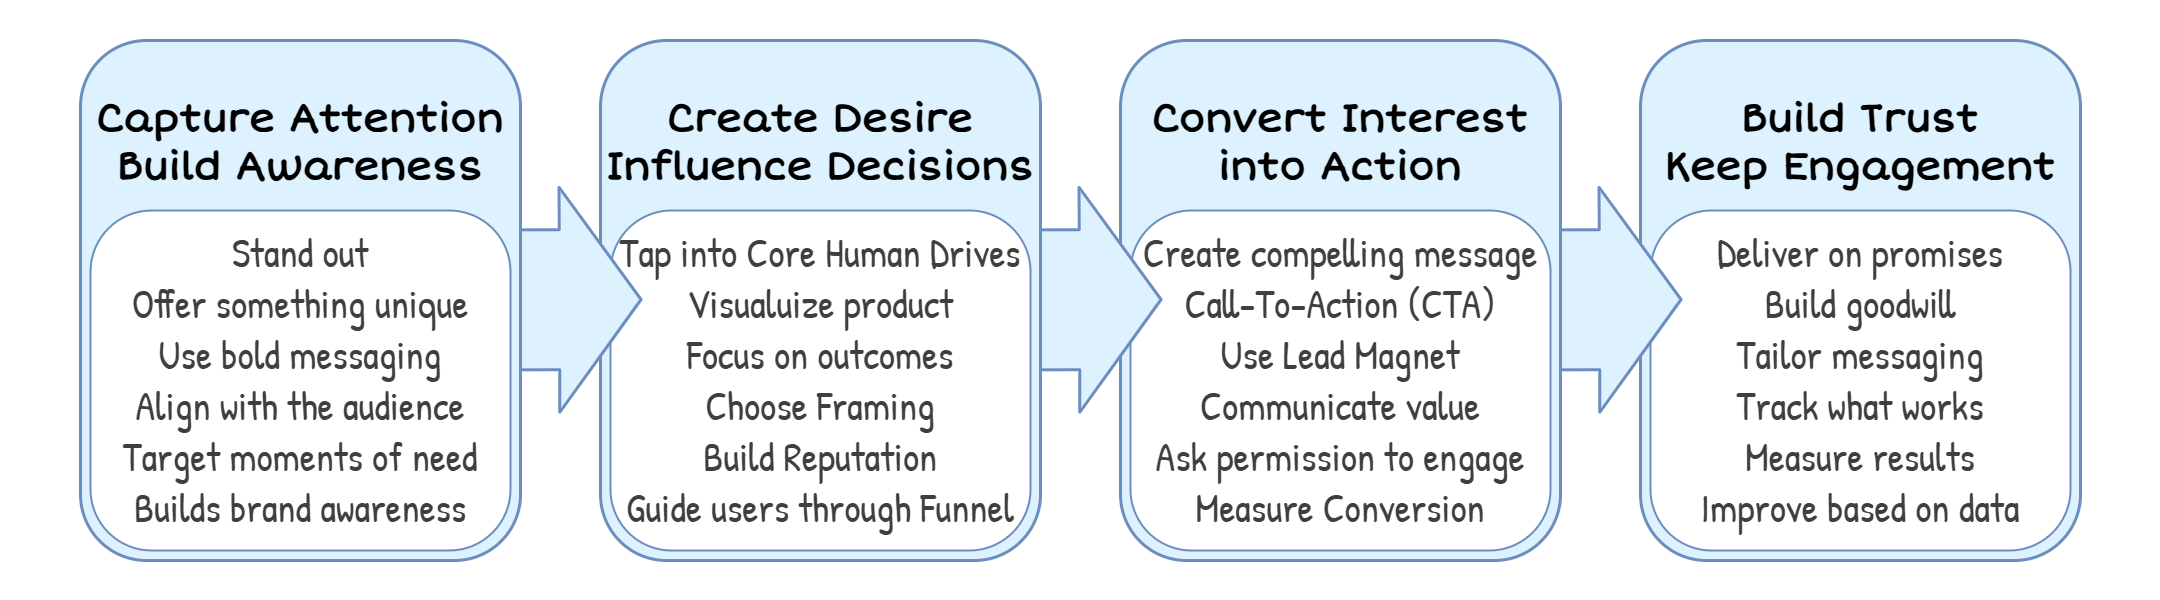

The diagram above was exported from draw.io. Its source (the exported page's mxGraphModel, read from the mxfile embedded in the PNG):
<mxGraphModel dx="-152" dy="1428" grid="1" gridSize="10" guides="1" tooltips="1" connect="1" arrows="1" fold="1" page="1" pageScale="1" pageWidth="1080" pageHeight="1950" background="#ffffff" math="0" shadow="0">
  <root>
    <mxCell id="0" />
    <mxCell id="1" parent="0" />
    <mxCell id="296" value="" style="rounded=0;whiteSpace=wrap;html=1;strokeColor=none;strokeWidth=3;fontStyle=1;fillColor=default;fontColor=#494949;movable=1;resizable=1;rotatable=1;deletable=1;editable=1;locked=0;connectable=1;" parent="1" vertex="1">
      <mxGeometry x="3120" y="40" width="2160" height="600" as="geometry" />
    </mxCell>
    <mxCell id="405" value="&lt;div&gt;&lt;span style=&quot;font-size: 39px;&quot;&gt;&lt;b&gt;&lt;br&gt;&lt;/b&gt;&lt;/span&gt;&lt;/div&gt;&lt;div&gt;&lt;span style=&quot;font-size: 39px;&quot;&gt;&lt;b&gt;Build Trust&lt;br&gt;Keep Engagement&lt;/b&gt;&lt;/span&gt;&lt;/div&gt;&lt;div&gt;&lt;span style=&quot;font-size: 39px;&quot;&gt;&lt;b&gt;&lt;br&gt;&lt;/b&gt;&lt;/span&gt;&lt;/div&gt;&lt;div style=&quot;&quot;&gt;&lt;br&gt;&lt;/div&gt;" style="rounded=1;whiteSpace=wrap;html=1;strokeWidth=3;fontFamily=Short Stack;fontSource=https%3A%2F%2Ffonts.googleapis.com%2Fcss%3Ffamily%3DShort%2BStack;fontSize=40;strokeColor=#6c8ebf;fillColor=#DDF1FE;verticalAlign=top;" vertex="1" parent="1">
      <mxGeometry x="4760" y="80" width="440" height="520" as="geometry" />
    </mxCell>
    <mxCell id="412" value="&lt;div style=&quot;color: rgb(63, 63, 63); scrollbar-color: rgb(226, 226, 226) rgb(251, 251, 251); font-family: &amp;quot;Short Stack&amp;quot;; font-size: 40px;&quot;&gt;&lt;div style=&quot;color: rgb(63, 63, 63); scrollbar-color: rgb(226, 226, 226) rgb(251, 251, 251);&quot;&gt;&lt;div style=&quot;color: rgb(63, 63, 63); scrollbar-color: rgb(226, 226, 226) rgb(251, 251, 251);&quot;&gt;&lt;div style=&quot;color: rgb(63, 63, 63); scrollbar-color: rgb(226, 226, 226) rgb(251, 251, 251);&quot;&gt;&lt;div style=&quot;color: rgb(63, 63, 63); scrollbar-color: rgb(226, 226, 226) rgb(251, 251, 251);&quot;&gt;&lt;div style=&quot;color: rgb(63, 63, 63); scrollbar-color: rgb(226, 226, 226) rgb(251, 251, 251);&quot;&gt;&lt;span style=&quot;color: rgb(63, 63, 63); scrollbar-color: rgb(226, 226, 226) rgb(251, 251, 251); background-color: transparent;&quot;&gt;&lt;font style=&quot;color: rgb(63, 63, 63); scrollbar-color: rgb(226, 226, 226) rgb(251, 251, 251);&quot; face=&quot;Patrick Hand&quot;&gt;Deliver on promises&lt;br style=&quot;color: rgb(63, 63, 63); scrollbar-color: rgb(226, 226, 226) rgb(251, 251, 251);&quot;&gt;&lt;/font&gt;&lt;/span&gt;&lt;font style=&quot;color: rgb(63, 63, 63); scrollbar-color: rgb(226, 226, 226) rgb(251, 251, 251);&quot; face=&quot;Patrick Hand&quot;&gt;Build goodwill&lt;/font&gt;&lt;/div&gt;&lt;div style=&quot;color: rgb(63, 63, 63); scrollbar-color: rgb(226, 226, 226) rgb(251, 251, 251);&quot;&gt;&lt;font style=&quot;color: rgb(63, 63, 63); scrollbar-color: rgb(226, 226, 226) rgb(251, 251, 251);&quot; face=&quot;Patrick Hand&quot;&gt;Tailor messaging&lt;/font&gt;&lt;/div&gt;&lt;div style=&quot;color: rgb(63, 63, 63); scrollbar-color: rgb(226, 226, 226) rgb(251, 251, 251);&quot;&gt;&lt;font style=&quot;color: rgb(63, 63, 63); scrollbar-color: rgb(226, 226, 226) rgb(251, 251, 251);&quot; face=&quot;Patrick Hand&quot;&gt;Track what works&lt;/font&gt;&lt;/div&gt;&lt;div style=&quot;color: rgb(63, 63, 63); scrollbar-color: rgb(226, 226, 226) rgb(251, 251, 251);&quot;&gt;&lt;font style=&quot;color: rgb(63, 63, 63); scrollbar-color: rgb(226, 226, 226) rgb(251, 251, 251);&quot; face=&quot;Patrick Hand&quot;&gt;Measure results&lt;/font&gt;&lt;/div&gt;&lt;div style=&quot;color: rgb(63, 63, 63); scrollbar-color: rgb(226, 226, 226) rgb(251, 251, 251);&quot;&gt;&lt;font style=&quot;color: rgb(63, 63, 63); scrollbar-color: rgb(226, 226, 226) rgb(251, 251, 251);&quot; face=&quot;Patrick Hand&quot;&gt;Improve based on data&lt;/font&gt;&lt;/div&gt;&lt;/div&gt;&lt;/div&gt;&lt;/div&gt;&lt;/div&gt;&lt;/div&gt;" style="rounded=1;whiteSpace=wrap;html=1;strokeColor=#6C8EBF;arcSize=18;strokeWidth=2;" vertex="1" parent="1">
      <mxGeometry x="4770" y="250" width="420" height="340" as="geometry" />
    </mxCell>
    <mxCell id="406" value="" style="shape=flexArrow;endArrow=classic;html=1;fontFamily=Short Stack;fontSource=https%3A%2F%2Ffonts.googleapis.com%2Fcss%3Ffamily%3DShort%2BStack;fontSize=40;fontColor=default;fillColor=#DDF1FE;strokeColor=#6c8ebf;endWidth=81.9047619047619;endSize=26.172413793103452;width=137.93103448275863;strokeWidth=3;" edge="1" parent="1">
      <mxGeometry width="50" height="50" relative="1" as="geometry">
        <mxPoint x="4620" y="339.59" as="sourcePoint" />
        <mxPoint x="4802" y="338.99999999999994" as="targetPoint" />
      </mxGeometry>
    </mxCell>
    <mxCell id="403" value="&lt;div&gt;&lt;span style=&quot;font-size: 39px;&quot;&gt;&lt;b&gt;&lt;br&gt;&lt;/b&gt;&lt;/span&gt;&lt;/div&gt;&lt;div&gt;&lt;span style=&quot;font-size: 39px;&quot;&gt;&lt;b&gt;Convert Interest into Action&lt;/b&gt;&lt;/span&gt;&lt;/div&gt;&lt;div&gt;&lt;span style=&quot;font-size: 39px;&quot;&gt;&lt;b&gt;&lt;br&gt;&lt;/b&gt;&lt;/span&gt;&lt;/div&gt;&lt;div style=&quot;&quot;&gt;&lt;br&gt;&lt;/div&gt;" style="rounded=1;whiteSpace=wrap;html=1;strokeWidth=3;fontFamily=Short Stack;fontSource=https%3A%2F%2Ffonts.googleapis.com%2Fcss%3Ffamily%3DShort%2BStack;fontSize=40;strokeColor=#6c8ebf;fillColor=#DDF1FE;verticalAlign=top;" vertex="1" parent="1">
      <mxGeometry x="4240" y="80" width="440" height="520" as="geometry" />
    </mxCell>
    <mxCell id="409" value="&lt;div style=&quot;color: rgb(63, 63, 63); scrollbar-color: rgb(226, 226, 226) rgb(251, 251, 251); font-family: &amp;quot;Short Stack&amp;quot;; font-size: 40px;&quot;&gt;&lt;div style=&quot;color: rgb(63, 63, 63); scrollbar-color: rgb(226, 226, 226) rgb(251, 251, 251);&quot;&gt;&lt;div style=&quot;color: rgb(63, 63, 63); scrollbar-color: rgb(226, 226, 226) rgb(251, 251, 251);&quot;&gt;&lt;div style=&quot;color: rgb(63, 63, 63); scrollbar-color: rgb(226, 226, 226) rgb(251, 251, 251);&quot;&gt;&lt;div style=&quot;color: rgb(63, 63, 63); scrollbar-color: rgb(226, 226, 226) rgb(251, 251, 251);&quot;&gt;&lt;font style=&quot;color: rgb(63, 63, 63); scrollbar-color: rgb(226, 226, 226) rgb(251, 251, 251);&quot; face=&quot;Patrick Hand&quot;&gt;Create &lt;/font&gt;&lt;span style=&quot;color: rgb(63, 63, 63); scrollbar-color: rgb(226, 226, 226) rgb(251, 251, 251); background-color: transparent;&quot;&gt;&lt;font style=&quot;color: rgb(63, 63, 63); scrollbar-color: rgb(226, 226, 226) rgb(251, 251, 251);&quot; face=&quot;Patrick Hand&quot;&gt;compelling&lt;/font&gt;&lt;/span&gt;&lt;span style=&quot;scrollbar-color: rgb(226, 226, 226) rgb(251, 251, 251); font-family: &amp;quot;Patrick Hand&amp;quot;; background-color: transparent; color: rgb(63, 63, 63);&quot;&gt; message&lt;/span&gt;&lt;/div&gt;&lt;div style=&quot;color: rgb(63, 63, 63); scrollbar-color: rgb(226, 226, 226) rgb(251, 251, 251);&quot;&gt;&lt;span style=&quot;color: rgb(63, 63, 63); scrollbar-color: rgb(226, 226, 226) rgb(251, 251, 251); background-color: transparent;&quot;&gt;&lt;font style=&quot;color: rgb(63, 63, 63); scrollbar-color: rgb(226, 226, 226) rgb(251, 251, 251);&quot; face=&quot;Patrick Hand&quot;&gt;Call-To-Action (CTA)&lt;/font&gt;&lt;/span&gt;&lt;/div&gt;&lt;div style=&quot;color: rgb(63, 63, 63); scrollbar-color: rgb(226, 226, 226) rgb(251, 251, 251);&quot;&gt;&lt;span style=&quot;color: rgb(63, 63, 63); scrollbar-color: rgb(226, 226, 226) rgb(251, 251, 251); background-color: transparent;&quot;&gt;&lt;font style=&quot;color: rgb(63, 63, 63); scrollbar-color: rgb(226, 226, 226) rgb(251, 251, 251);&quot; face=&quot;Patrick Hand&quot;&gt;Use &lt;/font&gt;&lt;/span&gt;&lt;span style=&quot;color: rgb(63, 63, 63); scrollbar-color: rgb(226, 226, 226) rgb(251, 251, 251); background-color: transparent;&quot;&gt;&lt;font style=&quot;color: rgb(63, 63, 63); scrollbar-color: rgb(226, 226, 226) rgb(251, 251, 251);&quot; face=&quot;Patrick Hand&quot;&gt;Lead Magnet&lt;/font&gt;&lt;/span&gt;&lt;/div&gt;&lt;div style=&quot;color: rgb(63, 63, 63); scrollbar-color: rgb(226, 226, 226) rgb(251, 251, 251);&quot;&gt;&lt;span style=&quot;color: rgb(63, 63, 63); scrollbar-color: rgb(226, 226, 226) rgb(251, 251, 251); background-color: transparent;&quot;&gt;&lt;font style=&quot;color: rgb(63, 63, 63); scrollbar-color: rgb(226, 226, 226) rgb(251, 251, 251);&quot; face=&quot;Patrick Hand&quot;&gt;Communicate value&lt;/font&gt;&lt;/span&gt;&lt;/div&gt;&lt;div style=&quot;color: rgb(63, 63, 63); scrollbar-color: rgb(226, 226, 226) rgb(251, 251, 251);&quot;&gt;&lt;span style=&quot;color: rgb(63, 63, 63); scrollbar-color: rgb(226, 226, 226) rgb(251, 251, 251); background-color: transparent;&quot;&gt;&lt;font style=&quot;color: rgb(63, 63, 63); scrollbar-color: rgb(226, 226, 226) rgb(251, 251, 251);&quot; face=&quot;Patrick Hand&quot;&gt;Ask permission to engage&lt;/font&gt;&lt;/span&gt;&lt;/div&gt;&lt;div style=&quot;color: rgb(63, 63, 63); scrollbar-color: rgb(226, 226, 226) rgb(251, 251, 251);&quot;&gt;&lt;span style=&quot;color: rgb(63, 63, 63); scrollbar-color: rgb(226, 226, 226) rgb(251, 251, 251); background-color: transparent;&quot;&gt;&lt;font style=&quot;color: rgb(63, 63, 63); scrollbar-color: rgb(226, 226, 226) rgb(251, 251, 251);&quot; face=&quot;Patrick Hand&quot;&gt;Measure &lt;/font&gt;&lt;/span&gt;&lt;span style=&quot;color: rgb(63, 63, 63); scrollbar-color: rgb(226, 226, 226) rgb(251, 251, 251); background-color: transparent;&quot;&gt;&lt;font style=&quot;color: rgb(63, 63, 63); scrollbar-color: rgb(226, 226, 226) rgb(251, 251, 251);&quot; face=&quot;Patrick Hand&quot;&gt;Conversion&lt;/font&gt;&lt;/span&gt;&lt;/div&gt;&lt;/div&gt;&lt;/div&gt;&lt;/div&gt;&lt;/div&gt;" style="rounded=1;whiteSpace=wrap;html=1;strokeColor=#6C8EBF;arcSize=18;strokeWidth=2;" vertex="1" parent="1">
      <mxGeometry x="4250" y="250" width="420" height="340" as="geometry" />
    </mxCell>
    <mxCell id="404" value="" style="shape=flexArrow;endArrow=classic;html=1;fontFamily=Short Stack;fontSource=https%3A%2F%2Ffonts.googleapis.com%2Fcss%3Ffamily%3DShort%2BStack;fontSize=40;fontColor=default;fillColor=#DDF1FE;strokeColor=#6c8ebf;endWidth=81.9047619047619;endSize=26.172413793103452;width=137.93103448275863;strokeWidth=3;" edge="1" parent="1">
      <mxGeometry width="50" height="50" relative="1" as="geometry">
        <mxPoint x="4100" y="339.59" as="sourcePoint" />
        <mxPoint x="4282" y="338.99999999999994" as="targetPoint" />
      </mxGeometry>
    </mxCell>
    <mxCell id="402" value="&lt;div&gt;&lt;b&gt;&lt;font style=&quot;font-size: 39px;&quot;&gt;&lt;br&gt;&lt;/font&gt;&lt;/b&gt;&lt;/div&gt;&lt;div&gt;&lt;b&gt;&lt;font style=&quot;font-size: 39px;&quot;&gt;Create Desire Influence Decisions&lt;/font&gt;&lt;/b&gt;&lt;/div&gt;&lt;div&gt;&lt;font style=&quot;color: rgb(63, 63, 63); background-color: transparent;&quot; face=&quot;Patrick Hand&quot;&gt;&lt;br&gt;&lt;/font&gt;&lt;/div&gt;&lt;div style=&quot;&quot;&gt;&lt;br&gt;&lt;/div&gt;" style="rounded=1;whiteSpace=wrap;html=1;strokeWidth=3;fontFamily=Short Stack;fontSource=https%3A%2F%2Ffonts.googleapis.com%2Fcss%3Ffamily%3DShort%2BStack;fontSize=40;strokeColor=#6c8ebf;fillColor=#DDF1FE;verticalAlign=top;" vertex="1" parent="1">
      <mxGeometry x="3720" y="80" width="440" height="520" as="geometry" />
    </mxCell>
    <mxCell id="410" value="&lt;div style=&quot;color: rgb(63, 63, 63); scrollbar-color: rgb(226, 226, 226) rgb(251, 251, 251); font-family: &amp;quot;Short Stack&amp;quot;; font-size: 40px;&quot;&gt;&lt;div style=&quot;color: rgb(63, 63, 63); scrollbar-color: rgb(226, 226, 226) rgb(251, 251, 251);&quot;&gt;&lt;div style=&quot;color: rgb(63, 63, 63); scrollbar-color: rgb(226, 226, 226) rgb(251, 251, 251);&quot;&gt;&lt;div style=&quot;color: rgb(63, 63, 63); scrollbar-color: rgb(226, 226, 226) rgb(251, 251, 251);&quot;&gt;&lt;div style=&quot;color: rgb(63, 63, 63); scrollbar-color: rgb(226, 226, 226) rgb(251, 251, 251);&quot;&gt;&lt;font style=&quot;color: rgb(63, 63, 63); scrollbar-color: rgb(226, 226, 226) rgb(251, 251, 251);&quot; face=&quot;Patrick Hand&quot;&gt;Tap into &lt;/font&gt;&lt;span style=&quot;color: rgb(63, 63, 63); scrollbar-color: rgb(226, 226, 226) rgb(251, 251, 251); background-color: transparent;&quot;&gt;&lt;font style=&quot;color: rgb(63, 63, 63); scrollbar-color: rgb(226, 226, 226) rgb(251, 251, 251);&quot; face=&quot;Patrick Hand&quot;&gt;Core Human Drives&lt;/font&gt;&lt;/span&gt;&lt;/div&gt;&lt;div style=&quot;color: rgb(63, 63, 63); scrollbar-color: rgb(226, 226, 226) rgb(251, 251, 251);&quot;&gt;&lt;span style=&quot;color: rgb(63, 63, 63); scrollbar-color: rgb(226, 226, 226) rgb(251, 251, 251); background-color: transparent;&quot;&gt;&lt;font style=&quot;color: rgb(63, 63, 63); scrollbar-color: rgb(226, 226, 226) rgb(251, 251, 251);&quot; face=&quot;Patrick Hand&quot;&gt;Visualuize product&lt;/font&gt;&lt;/span&gt;&lt;/div&gt;&lt;div style=&quot;color: rgb(63, 63, 63); scrollbar-color: rgb(226, 226, 226) rgb(251, 251, 251);&quot;&gt;&lt;span style=&quot;color: rgb(63, 63, 63); scrollbar-color: rgb(226, 226, 226) rgb(251, 251, 251); background-color: transparent;&quot;&gt;&lt;font style=&quot;color: rgb(63, 63, 63); scrollbar-color: rgb(226, 226, 226) rgb(251, 251, 251);&quot; face=&quot;Patrick Hand&quot;&gt;Focus on outcomes&lt;/font&gt;&lt;/span&gt;&lt;/div&gt;&lt;div style=&quot;color: rgb(63, 63, 63); scrollbar-color: rgb(226, 226, 226) rgb(251, 251, 251);&quot;&gt;&lt;font style=&quot;color: rgb(63, 63, 63); scrollbar-color: rgb(226, 226, 226) rgb(251, 251, 251);&quot; face=&quot;Patrick Hand&quot;&gt;Choose &lt;/font&gt;&lt;span style=&quot;color: rgb(63, 63, 63); scrollbar-color: rgb(226, 226, 226) rgb(251, 251, 251); background-color: transparent;&quot;&gt;&lt;font style=&quot;color: rgb(63, 63, 63); scrollbar-color: rgb(226, 226, 226) rgb(251, 251, 251);&quot; face=&quot;Patrick Hand&quot;&gt;Framing&lt;/font&gt;&lt;/span&gt;&lt;/div&gt;&lt;div style=&quot;color: rgb(63, 63, 63); scrollbar-color: rgb(226, 226, 226) rgb(251, 251, 251);&quot;&gt;&lt;span style=&quot;color: rgb(63, 63, 63); scrollbar-color: rgb(226, 226, 226) rgb(251, 251, 251); background-color: transparent;&quot;&gt;&lt;font style=&quot;color: rgb(63, 63, 63); scrollbar-color: rgb(226, 226, 226) rgb(251, 251, 251);&quot; face=&quot;Patrick Hand&quot;&gt;Build &lt;/font&gt;&lt;/span&gt;&lt;span style=&quot;color: rgb(63, 63, 63); scrollbar-color: rgb(226, 226, 226) rgb(251, 251, 251); background-color: transparent;&quot;&gt;&lt;font style=&quot;color: rgb(63, 63, 63); scrollbar-color: rgb(226, 226, 226) rgb(251, 251, 251);&quot; face=&quot;Patrick Hand&quot;&gt;Reputation&lt;/font&gt;&lt;/span&gt;&lt;/div&gt;&lt;div style=&quot;color: rgb(63, 63, 63); scrollbar-color: rgb(226, 226, 226) rgb(251, 251, 251);&quot;&gt;&lt;span style=&quot;color: rgb(63, 63, 63); scrollbar-color: rgb(226, 226, 226) rgb(251, 251, 251); background-color: transparent;&quot;&gt;&lt;font style=&quot;color: rgb(63, 63, 63); scrollbar-color: rgb(226, 226, 226) rgb(251, 251, 251);&quot; face=&quot;Patrick Hand&quot;&gt;Guide users through &lt;/font&gt;&lt;/span&gt;&lt;span style=&quot;color: rgb(63, 63, 63); scrollbar-color: rgb(226, 226, 226) rgb(251, 251, 251); background-color: transparent;&quot;&gt;&lt;font style=&quot;color: rgb(63, 63, 63); scrollbar-color: rgb(226, 226, 226) rgb(251, 251, 251);&quot; face=&quot;Patrick Hand&quot;&gt;Funnel&lt;/font&gt;&lt;/span&gt;&lt;/div&gt;&lt;/div&gt;&lt;/div&gt;&lt;/div&gt;&lt;/div&gt;" style="rounded=1;whiteSpace=wrap;html=1;strokeColor=#6C8EBF;arcSize=18;strokeWidth=2;" vertex="1" parent="1">
      <mxGeometry x="3730" y="250" width="420" height="340" as="geometry" />
    </mxCell>
    <mxCell id="400" value="" style="shape=flexArrow;endArrow=classic;html=1;fontFamily=Short Stack;fontSource=https%3A%2F%2Ffonts.googleapis.com%2Fcss%3Ffamily%3DShort%2BStack;fontSize=40;fontColor=default;fillColor=#DDF1FE;strokeColor=#6c8ebf;endWidth=81.9047619047619;endSize=26.172413793103452;width=137.93103448275863;strokeWidth=3;" edge="1" parent="1">
      <mxGeometry width="50" height="50" relative="1" as="geometry">
        <mxPoint x="3580" y="339.59" as="sourcePoint" />
        <mxPoint x="3762" y="338.99999999999994" as="targetPoint" />
      </mxGeometry>
    </mxCell>
    <mxCell id="388" value="&lt;div&gt;&lt;b&gt;&lt;font style=&quot;font-size: 39px;&quot;&gt;&lt;br&gt;&lt;/font&gt;&lt;/b&gt;&lt;/div&gt;&lt;div&gt;&lt;b&gt;&lt;font style=&quot;font-size: 39px;&quot;&gt;Capture Attention Build Awareness&lt;/font&gt;&lt;/b&gt;&lt;/div&gt;&lt;div&gt;&lt;font style=&quot;color: rgb(63, 63, 63); background-color: transparent;&quot; face=&quot;Patrick Hand&quot;&gt;&lt;br&gt;&lt;/font&gt;&lt;/div&gt;&lt;div style=&quot;&quot;&gt;&lt;br&gt;&lt;/div&gt;" style="rounded=1;whiteSpace=wrap;html=1;strokeWidth=3;fontFamily=Short Stack;fontSource=https%3A%2F%2Ffonts.googleapis.com%2Fcss%3Ffamily%3DShort%2BStack;fontSize=40;strokeColor=#6c8ebf;fillColor=#DDF1FE;verticalAlign=top;" parent="1" vertex="1">
      <mxGeometry x="3200" y="80" width="440" height="520" as="geometry" />
    </mxCell>
    <mxCell id="411" value="&lt;div style=&quot;color: rgb(63, 63, 63); scrollbar-color: rgb(226, 226, 226) rgb(251, 251, 251); font-family: &amp;quot;Short Stack&amp;quot;; font-size: 40px;&quot;&gt;&lt;div style=&quot;color: rgb(63, 63, 63); scrollbar-color: rgb(226, 226, 226) rgb(251, 251, 251);&quot;&gt;&lt;div style=&quot;color: rgb(63, 63, 63); scrollbar-color: rgb(226, 226, 226) rgb(251, 251, 251);&quot;&gt;&lt;div style=&quot;color: rgb(63, 63, 63); scrollbar-color: rgb(226, 226, 226) rgb(251, 251, 251);&quot;&gt;&lt;div style=&quot;color: rgb(63, 63, 63); scrollbar-color: rgb(226, 226, 226) rgb(251, 251, 251);&quot;&gt;&lt;font style=&quot;scrollbar-color: rgb(226, 226, 226) rgb(251, 251, 251); background-color: transparent; color: rgb(63, 63, 63);&quot; face=&quot;Patrick Hand&quot;&gt;Stand out&lt;/font&gt;&lt;/div&gt;&lt;div style=&quot;color: rgb(63, 63, 63); scrollbar-color: rgb(226, 226, 226) rgb(251, 251, 251);&quot;&gt;&lt;span style=&quot;color: rgb(63, 63, 63); scrollbar-color: rgb(226, 226, 226) rgb(251, 251, 251); background-color: transparent; font-family: &amp;quot;Patrick Hand&amp;quot;;&quot;&gt;Offer something unique&lt;/span&gt;&lt;/div&gt;&lt;div style=&quot;color: rgb(63, 63, 63); scrollbar-color: rgb(226, 226, 226) rgb(251, 251, 251);&quot;&gt;&lt;span style=&quot;color: rgb(63, 63, 63); scrollbar-color: rgb(226, 226, 226) rgb(251, 251, 251); background-color: transparent;&quot;&gt;&lt;font style=&quot;color: rgb(63, 63, 63); scrollbar-color: rgb(226, 226, 226) rgb(251, 251, 251);&quot; face=&quot;Patrick Hand&quot;&gt;Use bold messaging&lt;/font&gt;&lt;/span&gt;&lt;/div&gt;&lt;div style=&quot;color: rgb(63, 63, 63); scrollbar-color: rgb(226, 226, 226) rgb(251, 251, 251);&quot;&gt;&lt;span style=&quot;color: rgb(63, 63, 63); scrollbar-color: rgb(226, 226, 226) rgb(251, 251, 251); background-color: transparent; font-family: &amp;quot;Patrick Hand&amp;quot;;&quot;&gt;Align with the audience&lt;/span&gt;&lt;/div&gt;&lt;div style=&quot;color: rgb(63, 63, 63); scrollbar-color: rgb(226, 226, 226) rgb(251, 251, 251);&quot;&gt;&lt;span style=&quot;color: rgb(63, 63, 63); scrollbar-color: rgb(226, 226, 226) rgb(251, 251, 251); background-color: transparent;&quot;&gt;&lt;font style=&quot;color: rgb(63, 63, 63); scrollbar-color: rgb(226, 226, 226) rgb(251, 251, 251);&quot; face=&quot;Patrick Hand&quot;&gt;Target moments of need&lt;/font&gt;&lt;/span&gt;&lt;/div&gt;&lt;div style=&quot;color: rgb(63, 63, 63); scrollbar-color: rgb(226, 226, 226) rgb(251, 251, 251);&quot;&gt;&lt;span style=&quot;color: rgb(63, 63, 63); scrollbar-color: rgb(226, 226, 226) rgb(251, 251, 251); background-color: transparent;&quot;&gt;&lt;font style=&quot;color: rgb(63, 63, 63); scrollbar-color: rgb(226, 226, 226) rgb(251, 251, 251);&quot; face=&quot;Patrick Hand&quot;&gt;Builds brand awareness&lt;/font&gt;&lt;/span&gt;&lt;/div&gt;&lt;/div&gt;&lt;/div&gt;&lt;/div&gt;&lt;/div&gt;" style="rounded=1;whiteSpace=wrap;html=1;strokeColor=#6C8EBF;arcSize=18;strokeWidth=2;" vertex="1" parent="1">
      <mxGeometry x="3210" y="250" width="420" height="340" as="geometry" />
    </mxCell>
  </root>
</mxGraphModel>